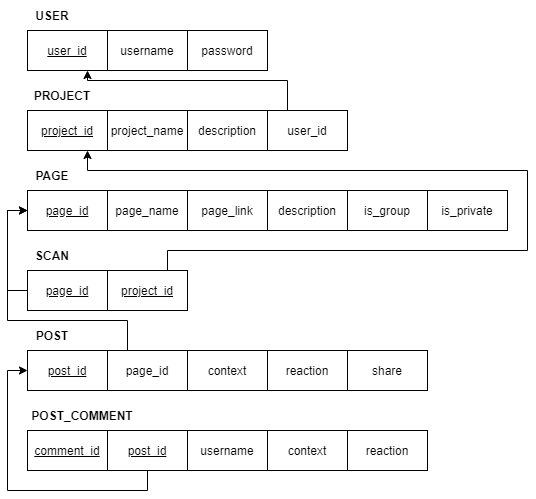

The diagram above was exported from draw.io. Its source (the exported page's mxGraphModel, read from the mxfile embedded in the PNG):
<mxGraphModel dx="1024" dy="592" grid="1" gridSize="10" guides="1" tooltips="1" connect="1" arrows="1" fold="1" page="1" pageScale="1" pageWidth="850" pageHeight="1100" math="0" shadow="0">
  <root>
    <mxCell id="cam6GMZPz4527vQPP2P6-0" />
    <mxCell id="cam6GMZPz4527vQPP2P6-1" parent="cam6GMZPz4527vQPP2P6-0" />
    <mxCell id="mpFKPf4melWvJUM5BENl-0" value="USER" style="text;html=1;strokeColor=none;fillColor=none;align=center;verticalAlign=middle;whiteSpace=wrap;rounded=0;fontStyle=1" vertex="1" parent="cam6GMZPz4527vQPP2P6-1">
      <mxGeometry x="80" y="10" width="50" height="30" as="geometry" />
    </mxCell>
    <mxCell id="mpFKPf4melWvJUM5BENl-1" value="PAGE" style="text;html=1;strokeColor=none;fillColor=none;align=center;verticalAlign=middle;whiteSpace=wrap;rounded=0;fontStyle=1" vertex="1" parent="cam6GMZPz4527vQPP2P6-1">
      <mxGeometry x="80" y="170" width="50" height="30" as="geometry" />
    </mxCell>
    <mxCell id="GzJkrNbTUGespGaHXCnr-0" value="POST" style="text;html=1;strokeColor=none;fillColor=none;align=center;verticalAlign=middle;whiteSpace=wrap;rounded=0;fontStyle=1" vertex="1" parent="cam6GMZPz4527vQPP2P6-1">
      <mxGeometry x="80" y="330" width="50" height="30" as="geometry" />
    </mxCell>
    <mxCell id="GzJkrNbTUGespGaHXCnr-1" value="PROJECT" style="text;html=1;strokeColor=none;fillColor=none;align=center;verticalAlign=middle;whiteSpace=wrap;rounded=0;fontStyle=1" vertex="1" parent="cam6GMZPz4527vQPP2P6-1">
      <mxGeometry x="80" y="90" width="70" height="30" as="geometry" />
    </mxCell>
    <mxCell id="4iv51ykStRir-fthD8re-0" value="&lt;u&gt;user_id&lt;/u&gt;" style="rounded=0;whiteSpace=wrap;html=1;" vertex="1" parent="cam6GMZPz4527vQPP2P6-1">
      <mxGeometry x="80" y="40" width="80" height="40" as="geometry" />
    </mxCell>
    <mxCell id="4iv51ykStRir-fthD8re-1" value="username" style="rounded=0;whiteSpace=wrap;html=1;" vertex="1" parent="cam6GMZPz4527vQPP2P6-1">
      <mxGeometry x="160" y="40" width="80" height="40" as="geometry" />
    </mxCell>
    <mxCell id="4iv51ykStRir-fthD8re-2" value="username" style="rounded=0;whiteSpace=wrap;html=1;" vertex="1" parent="cam6GMZPz4527vQPP2P6-1">
      <mxGeometry x="160" y="40" width="80" height="40" as="geometry" />
    </mxCell>
    <mxCell id="4iv51ykStRir-fthD8re-3" value="password" style="rounded=0;whiteSpace=wrap;html=1;" vertex="1" parent="cam6GMZPz4527vQPP2P6-1">
      <mxGeometry x="240" y="40" width="80" height="40" as="geometry" />
    </mxCell>
    <mxCell id="4iv51ykStRir-fthD8re-5" value="SCAN" style="text;html=1;strokeColor=none;fillColor=none;align=center;verticalAlign=middle;whiteSpace=wrap;rounded=0;fontStyle=1" vertex="1" parent="cam6GMZPz4527vQPP2P6-1">
      <mxGeometry x="80" y="250" width="50" height="30" as="geometry" />
    </mxCell>
    <mxCell id="KgcQjb_fwN6AOoxx_tET-1" style="edgeStyle=orthogonalEdgeStyle;rounded=0;orthogonalLoop=1;jettySize=auto;html=1;exitX=0.25;exitY=0;exitDx=0;exitDy=0;entryX=0.75;entryY=1;entryDx=0;entryDy=0;endArrow=classic;endFill=1;" edge="1" parent="cam6GMZPz4527vQPP2P6-1" source="J8_j4yuTdjjUCNIGVDVc-0" target="4iv51ykStRir-fthD8re-0">
      <mxGeometry relative="1" as="geometry">
        <Array as="points">
          <mxPoint x="340" y="90" />
          <mxPoint x="140" y="90" />
        </Array>
      </mxGeometry>
    </mxCell>
    <mxCell id="J8_j4yuTdjjUCNIGVDVc-0" value="user_id" style="rounded=0;whiteSpace=wrap;html=1;" vertex="1" parent="cam6GMZPz4527vQPP2P6-1">
      <mxGeometry x="320" y="120" width="80" height="40" as="geometry" />
    </mxCell>
    <mxCell id="J8_j4yuTdjjUCNIGVDVc-1" value="&lt;u&gt;project_id&lt;/u&gt;" style="rounded=0;whiteSpace=wrap;html=1;" vertex="1" parent="cam6GMZPz4527vQPP2P6-1">
      <mxGeometry x="80" y="120" width="80" height="40" as="geometry" />
    </mxCell>
    <mxCell id="J8_j4yuTdjjUCNIGVDVc-3" value="project_name" style="rounded=0;whiteSpace=wrap;html=1;" vertex="1" parent="cam6GMZPz4527vQPP2P6-1">
      <mxGeometry x="160" y="120" width="80" height="40" as="geometry" />
    </mxCell>
    <mxCell id="KgcQjb_fwN6AOoxx_tET-0" value="description" style="rounded=0;whiteSpace=wrap;html=1;" vertex="1" parent="cam6GMZPz4527vQPP2P6-1">
      <mxGeometry x="240" y="120" width="80" height="40" as="geometry" />
    </mxCell>
    <mxCell id="bjQ5Ukz_XWeg2xzotPsB-0" value="&lt;u&gt;page_id&lt;/u&gt;" style="rounded=0;whiteSpace=wrap;html=1;" vertex="1" parent="cam6GMZPz4527vQPP2P6-1">
      <mxGeometry x="80" y="200" width="80" height="40" as="geometry" />
    </mxCell>
    <mxCell id="bjQ5Ukz_XWeg2xzotPsB-7" style="edgeStyle=orthogonalEdgeStyle;rounded=0;orthogonalLoop=1;jettySize=auto;html=1;exitX=0;exitY=0.5;exitDx=0;exitDy=0;entryX=0;entryY=0.5;entryDx=0;entryDy=0;endArrow=classic;endFill=1;" edge="1" parent="cam6GMZPz4527vQPP2P6-1" source="bjQ5Ukz_XWeg2xzotPsB-2" target="bjQ5Ukz_XWeg2xzotPsB-0">
      <mxGeometry relative="1" as="geometry" />
    </mxCell>
    <mxCell id="bjQ5Ukz_XWeg2xzotPsB-2" value="&lt;u&gt;page_id&lt;/u&gt;" style="rounded=0;whiteSpace=wrap;html=1;" vertex="1" parent="cam6GMZPz4527vQPP2P6-1">
      <mxGeometry x="80" y="280" width="80" height="40" as="geometry" />
    </mxCell>
    <mxCell id="bjQ5Ukz_XWeg2xzotPsB-4" style="edgeStyle=orthogonalEdgeStyle;rounded=0;orthogonalLoop=1;jettySize=auto;html=1;exitX=0.75;exitY=0;exitDx=0;exitDy=0;entryX=0.75;entryY=1;entryDx=0;entryDy=0;endArrow=classic;endFill=1;" edge="1" parent="cam6GMZPz4527vQPP2P6-1" source="bjQ5Ukz_XWeg2xzotPsB-3" target="J8_j4yuTdjjUCNIGVDVc-1">
      <mxGeometry relative="1" as="geometry">
        <Array as="points">
          <mxPoint x="220" y="260" />
          <mxPoint x="580" y="260" />
          <mxPoint x="580" y="180" />
          <mxPoint x="140" y="180" />
        </Array>
      </mxGeometry>
    </mxCell>
    <mxCell id="bjQ5Ukz_XWeg2xzotPsB-3" value="&lt;u&gt;project_id&lt;/u&gt;" style="rounded=0;whiteSpace=wrap;html=1;" vertex="1" parent="cam6GMZPz4527vQPP2P6-1">
      <mxGeometry x="160" y="280" width="80" height="40" as="geometry" />
    </mxCell>
    <mxCell id="hVeMPmXebNnBC_gEdk3b-0" value="page_name" style="rounded=0;whiteSpace=wrap;html=1;" vertex="1" parent="cam6GMZPz4527vQPP2P6-1">
      <mxGeometry x="160" y="200" width="80" height="40" as="geometry" />
    </mxCell>
    <mxCell id="I_nyZwC7HZrGjsns12J6-0" value="page_link" style="rounded=0;whiteSpace=wrap;html=1;" vertex="1" parent="cam6GMZPz4527vQPP2P6-1">
      <mxGeometry x="240" y="200" width="80" height="40" as="geometry" />
    </mxCell>
    <mxCell id="eTpGm8OiRYO_Ty3oeZY1-0" value="description" style="rounded=0;whiteSpace=wrap;html=1;" vertex="1" parent="cam6GMZPz4527vQPP2P6-1">
      <mxGeometry x="320" y="200" width="80" height="40" as="geometry" />
    </mxCell>
    <mxCell id="y0rvxx9EunZ0F6ADFAS3-0" value="is_group" style="rounded=0;whiteSpace=wrap;html=1;" vertex="1" parent="cam6GMZPz4527vQPP2P6-1">
      <mxGeometry x="400" y="200" width="80" height="40" as="geometry" />
    </mxCell>
    <mxCell id="y0rvxx9EunZ0F6ADFAS3-1" value="is_private" style="rounded=0;whiteSpace=wrap;html=1;" vertex="1" parent="cam6GMZPz4527vQPP2P6-1">
      <mxGeometry x="480" y="200" width="80" height="40" as="geometry" />
    </mxCell>
    <mxCell id="3UbMRlLV6CnI0eiajMO4-3" style="edgeStyle=orthogonalEdgeStyle;rounded=0;orthogonalLoop=1;jettySize=auto;html=1;exitX=0.25;exitY=0;exitDx=0;exitDy=0;entryX=0;entryY=0.5;entryDx=0;entryDy=0;endArrow=classic;endFill=1;" edge="1" parent="cam6GMZPz4527vQPP2P6-1" source="3UbMRlLV6CnI0eiajMO4-0" target="bjQ5Ukz_XWeg2xzotPsB-0">
      <mxGeometry relative="1" as="geometry">
        <Array as="points">
          <mxPoint x="180" y="330" />
          <mxPoint x="60" y="330" />
          <mxPoint x="60" y="220" />
        </Array>
      </mxGeometry>
    </mxCell>
    <mxCell id="3UbMRlLV6CnI0eiajMO4-0" value="page_id" style="rounded=0;whiteSpace=wrap;html=1;" vertex="1" parent="cam6GMZPz4527vQPP2P6-1">
      <mxGeometry x="160" y="360" width="80" height="40" as="geometry" />
    </mxCell>
    <mxCell id="3UbMRlLV6CnI0eiajMO4-1" value="post_id" style="rounded=0;whiteSpace=wrap;html=1;fontStyle=4" vertex="1" parent="cam6GMZPz4527vQPP2P6-1">
      <mxGeometry x="80" y="360" width="80" height="40" as="geometry" />
    </mxCell>
    <mxCell id="ZXXqCRXTIEZKAn9xxkVn-0" value="context" style="rounded=0;whiteSpace=wrap;html=1;" vertex="1" parent="cam6GMZPz4527vQPP2P6-1">
      <mxGeometry x="240" y="360" width="80" height="40" as="geometry" />
    </mxCell>
    <mxCell id="ZXXqCRXTIEZKAn9xxkVn-1" value="reaction" style="rounded=0;whiteSpace=wrap;html=1;" vertex="1" parent="cam6GMZPz4527vQPP2P6-1">
      <mxGeometry x="320" y="360" width="80" height="40" as="geometry" />
    </mxCell>
    <mxCell id="ZXXqCRXTIEZKAn9xxkVn-2" value="share" style="rounded=0;whiteSpace=wrap;html=1;" vertex="1" parent="cam6GMZPz4527vQPP2P6-1">
      <mxGeometry x="400" y="360" width="80" height="40" as="geometry" />
    </mxCell>
    <mxCell id="GvyvCSSrQGGQNgiNvSRz-1" value="POST_COMMENT" style="text;html=1;strokeColor=none;fillColor=none;align=center;verticalAlign=middle;whiteSpace=wrap;rounded=0;fontStyle=1" vertex="1" parent="cam6GMZPz4527vQPP2P6-1">
      <mxGeometry x="80" y="410" width="110" height="30" as="geometry" />
    </mxCell>
    <mxCell id="8KsBO7DXYw8-4Sk3RC4w-3" style="edgeStyle=orthogonalEdgeStyle;rounded=0;orthogonalLoop=1;jettySize=auto;html=1;exitX=0.5;exitY=1;exitDx=0;exitDy=0;entryX=0;entryY=0.5;entryDx=0;entryDy=0;endArrow=classic;endFill=1;" edge="1" parent="cam6GMZPz4527vQPP2P6-1" source="HNRoJUr5fAGufvA9eN5O-0" target="3UbMRlLV6CnI0eiajMO4-1">
      <mxGeometry relative="1" as="geometry" />
    </mxCell>
    <mxCell id="HNRoJUr5fAGufvA9eN5O-0" value="post_id" style="rounded=0;whiteSpace=wrap;html=1;fontStyle=4" vertex="1" parent="cam6GMZPz4527vQPP2P6-1">
      <mxGeometry x="160" y="440" width="80" height="40" as="geometry" />
    </mxCell>
    <mxCell id="HNRoJUr5fAGufvA9eN5O-1" value="username" style="rounded=0;whiteSpace=wrap;html=1;fontStyle=0" vertex="1" parent="cam6GMZPz4527vQPP2P6-1">
      <mxGeometry x="240" y="440" width="80" height="40" as="geometry" />
    </mxCell>
    <mxCell id="MPSpDorkWWVom2XAju6v-0" value="context" style="rounded=0;whiteSpace=wrap;html=1;" vertex="1" parent="cam6GMZPz4527vQPP2P6-1">
      <mxGeometry x="320" y="440" width="80" height="40" as="geometry" />
    </mxCell>
    <mxCell id="8KsBO7DXYw8-4Sk3RC4w-0" value="reaction" style="rounded=0;whiteSpace=wrap;html=1;" vertex="1" parent="cam6GMZPz4527vQPP2P6-1">
      <mxGeometry x="400" y="440" width="80" height="40" as="geometry" />
    </mxCell>
    <mxCell id="8KsBO7DXYw8-4Sk3RC4w-2" value="comment_id" style="rounded=0;whiteSpace=wrap;html=1;fontStyle=4" vertex="1" parent="cam6GMZPz4527vQPP2P6-1">
      <mxGeometry x="80" y="440" width="80" height="40" as="geometry" />
    </mxCell>
  </root>
</mxGraphModel>